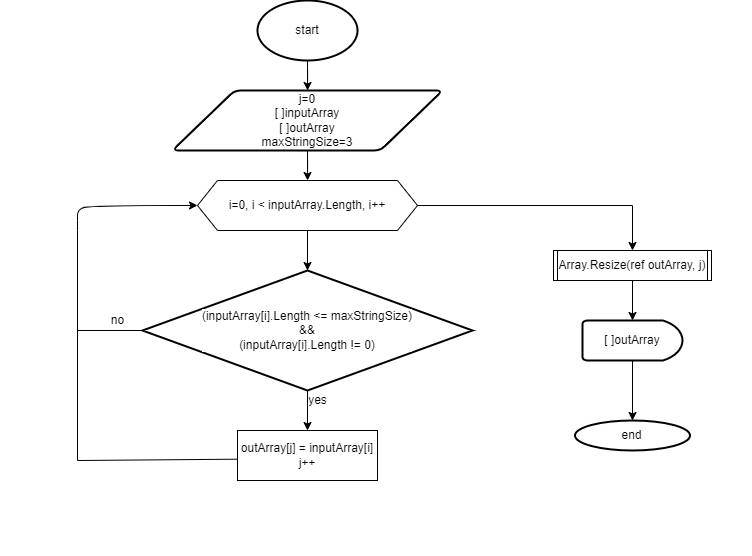

The diagram above was exported from draw.io. Its source (the exported page's mxGraphModel, read from the mxfile embedded in the PNG):
<mxGraphModel dx="979" dy="575" grid="1" gridSize="10" guides="1" tooltips="1" connect="1" arrows="1" fold="1" page="1" pageScale="1" pageWidth="827" pageHeight="1169" math="0" shadow="0">
  <root>
    <mxCell id="0" />
    <mxCell id="1" parent="0" />
    <mxCell id="VvGaxFWmChb9TEY1AH9w-4" value="" style="edgeStyle=orthogonalEdgeStyle;rounded=0;orthogonalLoop=1;jettySize=auto;html=1;" edge="1" parent="1" source="VvGaxFWmChb9TEY1AH9w-1" target="VvGaxFWmChb9TEY1AH9w-2">
      <mxGeometry relative="1" as="geometry" />
    </mxCell>
    <mxCell id="VvGaxFWmChb9TEY1AH9w-1" value="start" style="strokeWidth=2;html=1;shape=mxgraph.flowchart.start_1;whiteSpace=wrap;" vertex="1" parent="1">
      <mxGeometry x="340" y="60" width="100" height="60" as="geometry" />
    </mxCell>
    <mxCell id="VvGaxFWmChb9TEY1AH9w-7" value="" style="edgeStyle=orthogonalEdgeStyle;rounded=0;orthogonalLoop=1;jettySize=auto;html=1;" edge="1" parent="1" source="VvGaxFWmChb9TEY1AH9w-2" target="VvGaxFWmChb9TEY1AH9w-5">
      <mxGeometry relative="1" as="geometry" />
    </mxCell>
    <mxCell id="VvGaxFWmChb9TEY1AH9w-2" value="j=0&lt;br&gt;[ ]inputArray&lt;br&gt;[ ]outArray&lt;br&gt;maxStringSize=3" style="shape=parallelogram;html=1;strokeWidth=2;perimeter=parallelogramPerimeter;whiteSpace=wrap;rounded=1;arcSize=12;size=0.23;" vertex="1" parent="1">
      <mxGeometry x="255" y="150" width="270" height="60" as="geometry" />
    </mxCell>
    <mxCell id="VvGaxFWmChb9TEY1AH9w-9" value="" style="edgeStyle=orthogonalEdgeStyle;rounded=0;orthogonalLoop=1;jettySize=auto;html=1;" edge="1" parent="1" source="VvGaxFWmChb9TEY1AH9w-5" target="VvGaxFWmChb9TEY1AH9w-8">
      <mxGeometry relative="1" as="geometry" />
    </mxCell>
    <mxCell id="VvGaxFWmChb9TEY1AH9w-5" value="i=0, i &amp;lt; inputArray.Length, i++" style="shape=hexagon;perimeter=hexagonPerimeter2;whiteSpace=wrap;html=1;fixedSize=1;labelBackgroundColor=#FFFFFF;" vertex="1" parent="1">
      <mxGeometry x="280" y="240" width="220" height="50" as="geometry" />
    </mxCell>
    <mxCell id="VvGaxFWmChb9TEY1AH9w-13" value="" style="edgeStyle=orthogonalEdgeStyle;rounded=0;orthogonalLoop=1;jettySize=auto;html=1;" edge="1" parent="1" source="VvGaxFWmChb9TEY1AH9w-8" target="VvGaxFWmChb9TEY1AH9w-12">
      <mxGeometry relative="1" as="geometry" />
    </mxCell>
    <mxCell id="VvGaxFWmChb9TEY1AH9w-8" value="(inputArray[i].Length &amp;lt;= maxStringSize)&lt;br&gt;&amp;amp;&amp;amp;&lt;br&gt;(inputArray[i].Length != 0)" style="strokeWidth=2;html=1;shape=mxgraph.flowchart.decision;whiteSpace=wrap;labelBackgroundColor=#FFFFFF;" vertex="1" parent="1">
      <mxGeometry x="225" y="330" width="330" height="120" as="geometry" />
    </mxCell>
    <mxCell id="VvGaxFWmChb9TEY1AH9w-12" value="outArray[j] = inputArray[i]&lt;br&gt;j++" style="shape=parallelogram;perimeter=parallelogramPerimeter;whiteSpace=wrap;html=1;fixedSize=1;labelBackgroundColor=#FFFFFF;size=0;" vertex="1" parent="1">
      <mxGeometry x="320" y="490" width="140" height="50" as="geometry" />
    </mxCell>
    <mxCell id="VvGaxFWmChb9TEY1AH9w-14" value="" style="endArrow=none;html=1;rounded=0;entryX=-0.002;entryY=0.574;entryDx=0;entryDy=0;entryPerimeter=0;" edge="1" parent="1" target="VvGaxFWmChb9TEY1AH9w-12">
      <mxGeometry width="50" height="50" relative="1" as="geometry">
        <mxPoint x="160" y="520" as="sourcePoint" />
        <mxPoint x="460" y="460" as="targetPoint" />
      </mxGeometry>
    </mxCell>
    <mxCell id="VvGaxFWmChb9TEY1AH9w-15" value="" style="endArrow=none;html=1;rounded=0;" edge="1" parent="1">
      <mxGeometry width="50" height="50" relative="1" as="geometry">
        <mxPoint x="160" y="520" as="sourcePoint" />
        <mxPoint x="160" y="290" as="targetPoint" />
      </mxGeometry>
    </mxCell>
    <mxCell id="VvGaxFWmChb9TEY1AH9w-16" value="" style="endArrow=none;html=1;rounded=0;entryX=0;entryY=0.5;entryDx=0;entryDy=0;entryPerimeter=0;" edge="1" parent="1" target="VvGaxFWmChb9TEY1AH9w-8">
      <mxGeometry width="50" height="50" relative="1" as="geometry">
        <mxPoint x="160" y="390" as="sourcePoint" />
        <mxPoint x="220" y="390" as="targetPoint" />
      </mxGeometry>
    </mxCell>
    <mxCell id="VvGaxFWmChb9TEY1AH9w-18" value="" style="curved=1;endArrow=classic;html=1;rounded=0;entryX=0;entryY=0.5;entryDx=0;entryDy=0;" edge="1" parent="1" target="VvGaxFWmChb9TEY1AH9w-5">
      <mxGeometry width="50" height="50" relative="1" as="geometry">
        <mxPoint x="160" y="290" as="sourcePoint" />
        <mxPoint x="225" y="260" as="targetPoint" />
        <Array as="points">
          <mxPoint x="160" y="280" />
          <mxPoint x="160" y="270" />
          <mxPoint x="170" y="265" />
        </Array>
      </mxGeometry>
    </mxCell>
    <mxCell id="VvGaxFWmChb9TEY1AH9w-24" value="" style="edgeStyle=orthogonalEdgeStyle;rounded=0;orthogonalLoop=1;jettySize=auto;html=1;" edge="1" parent="1" source="VvGaxFWmChb9TEY1AH9w-19" target="VvGaxFWmChb9TEY1AH9w-22">
      <mxGeometry relative="1" as="geometry" />
    </mxCell>
    <mxCell id="VvGaxFWmChb9TEY1AH9w-19" value="Array.Resize(ref outArray, j)" style="shape=parallelogram;perimeter=parallelogramPerimeter;whiteSpace=wrap;html=1;fixedSize=1;labelBackgroundColor=#FFFFFF;size=-10;" vertex="1" parent="1">
      <mxGeometry x="640" y="310" width="150" height="30" as="geometry" />
    </mxCell>
    <mxCell id="VvGaxFWmChb9TEY1AH9w-21" value="" style="endArrow=classic;html=1;rounded=0;entryX=0.5;entryY=0;entryDx=0;entryDy=0;exitX=1;exitY=0.5;exitDx=0;exitDy=0;" edge="1" parent="1" source="VvGaxFWmChb9TEY1AH9w-5" target="VvGaxFWmChb9TEY1AH9w-19">
      <mxGeometry width="50" height="50" relative="1" as="geometry">
        <mxPoint x="610" y="450" as="sourcePoint" />
        <mxPoint x="660" y="400" as="targetPoint" />
        <Array as="points">
          <mxPoint x="715" y="265" />
        </Array>
      </mxGeometry>
    </mxCell>
    <mxCell id="VvGaxFWmChb9TEY1AH9w-26" value="" style="edgeStyle=orthogonalEdgeStyle;rounded=0;orthogonalLoop=1;jettySize=auto;html=1;" edge="1" parent="1" source="VvGaxFWmChb9TEY1AH9w-22" target="VvGaxFWmChb9TEY1AH9w-25">
      <mxGeometry relative="1" as="geometry" />
    </mxCell>
    <mxCell id="VvGaxFWmChb9TEY1AH9w-22" value="[ ]outArray" style="strokeWidth=2;html=1;shape=mxgraph.flowchart.delay;whiteSpace=wrap;labelBackgroundColor=#FFFFFF;" vertex="1" parent="1">
      <mxGeometry x="665" y="380" width="100" height="40" as="geometry" />
    </mxCell>
    <mxCell id="VvGaxFWmChb9TEY1AH9w-25" value="end" style="ellipse;whiteSpace=wrap;html=1;strokeWidth=2;labelBackgroundColor=#FFFFFF;" vertex="1" parent="1">
      <mxGeometry x="657.5" y="480" width="115" height="30" as="geometry" />
    </mxCell>
    <mxCell id="VvGaxFWmChb9TEY1AH9w-28" value="yes" style="text;html=1;align=center;verticalAlign=middle;resizable=0;points=[];autosize=1;strokeColor=none;fillColor=none;" vertex="1" parent="1">
      <mxGeometry x="380" y="445" width="40" height="30" as="geometry" />
    </mxCell>
    <mxCell id="VvGaxFWmChb9TEY1AH9w-29" value="no" style="text;html=1;align=center;verticalAlign=middle;resizable=0;points=[];autosize=1;strokeColor=none;fillColor=none;" vertex="1" parent="1">
      <mxGeometry x="180" y="365" width="40" height="30" as="geometry" />
    </mxCell>
    <mxCell id="VvGaxFWmChb9TEY1AH9w-30" value="1" style="text;html=1;align=center;verticalAlign=middle;resizable=0;points=[];autosize=1;strokeColor=none;fillColor=none;" vertex="1" parent="1">
      <mxGeometry y="260" width="30" height="30" as="geometry" />
    </mxCell>
    <mxCell id="VvGaxFWmChb9TEY1AH9w-31" value="й" style="text;html=1;align=center;verticalAlign=middle;resizable=0;points=[];autosize=1;strokeColor=none;fillColor=none;" vertex="1" parent="1">
      <mxGeometry x="827" y="585" width="30" height="30" as="geometry" />
    </mxCell>
  </root>
</mxGraphModel>